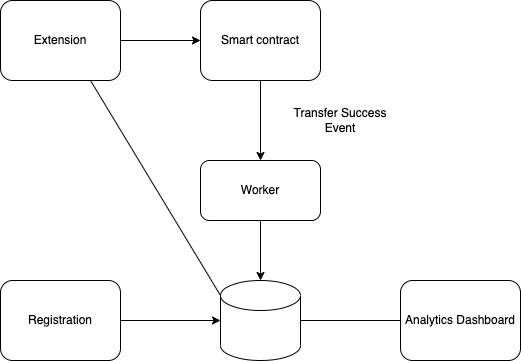

The diagram above was exported from draw.io. Its source (the exported page's mxGraphModel, read from the mxfile embedded in the PNG):
<mxGraphModel dx="1018" dy="741" grid="1" gridSize="10" guides="1" tooltips="1" connect="1" arrows="1" fold="1" page="1" pageScale="1" pageWidth="1169" pageHeight="827" math="0" shadow="0">
  <root>
    <mxCell id="0" />
    <mxCell id="1" parent="0" />
    <mxCell id="EqrQrD4_ATzUmqs2XYVt-2" value="" style="shape=cylinder3;whiteSpace=wrap;html=1;boundedLbl=1;backgroundOutline=1;size=15;" vertex="1" parent="1">
      <mxGeometry x="380" y="560" width="80" height="80" as="geometry" />
    </mxCell>
    <mxCell id="EqrQrD4_ATzUmqs2XYVt-3" value="Extension" style="rounded=1;whiteSpace=wrap;html=1;" vertex="1" parent="1">
      <mxGeometry x="160" y="280" width="120" height="80" as="geometry" />
    </mxCell>
    <mxCell id="EqrQrD4_ATzUmqs2XYVt-4" value="Registration" style="rounded=1;whiteSpace=wrap;html=1;" vertex="1" parent="1">
      <mxGeometry x="160" y="560" width="120" height="80" as="geometry" />
    </mxCell>
    <mxCell id="EqrQrD4_ATzUmqs2XYVt-5" value="Smart contract" style="rounded=1;whiteSpace=wrap;html=1;" vertex="1" parent="1">
      <mxGeometry x="360" y="280" width="120" height="80" as="geometry" />
    </mxCell>
    <mxCell id="EqrQrD4_ATzUmqs2XYVt-6" value="" style="endArrow=classic;html=1;rounded=0;exitX=1;exitY=0.5;exitDx=0;exitDy=0;entryX=0;entryY=0.5;entryDx=0;entryDy=0;" edge="1" parent="1" source="EqrQrD4_ATzUmqs2XYVt-3" target="EqrQrD4_ATzUmqs2XYVt-5">
      <mxGeometry width="50" height="50" relative="1" as="geometry">
        <mxPoint x="260" y="490" as="sourcePoint" />
        <mxPoint x="310" y="440" as="targetPoint" />
      </mxGeometry>
    </mxCell>
    <mxCell id="EqrQrD4_ATzUmqs2XYVt-23" style="edgeStyle=orthogonalEdgeStyle;rounded=0;orthogonalLoop=1;jettySize=auto;html=1;exitX=0.5;exitY=1;exitDx=0;exitDy=0;entryX=0.5;entryY=0;entryDx=0;entryDy=0;entryPerimeter=0;" edge="1" parent="1" source="EqrQrD4_ATzUmqs2XYVt-7" target="EqrQrD4_ATzUmqs2XYVt-2">
      <mxGeometry relative="1" as="geometry" />
    </mxCell>
    <mxCell id="EqrQrD4_ATzUmqs2XYVt-7" value="Worker" style="rounded=1;whiteSpace=wrap;html=1;" vertex="1" parent="1">
      <mxGeometry x="360" y="440" width="120" height="60" as="geometry" />
    </mxCell>
    <mxCell id="EqrQrD4_ATzUmqs2XYVt-21" value="" style="endArrow=classic;html=1;rounded=0;exitX=0.5;exitY=1;exitDx=0;exitDy=0;entryX=0.5;entryY=0;entryDx=0;entryDy=0;" edge="1" parent="1" source="EqrQrD4_ATzUmqs2XYVt-5" target="EqrQrD4_ATzUmqs2XYVt-7">
      <mxGeometry width="50" height="50" relative="1" as="geometry">
        <mxPoint x="540" y="410" as="sourcePoint" />
        <mxPoint x="590" y="360" as="targetPoint" />
      </mxGeometry>
    </mxCell>
    <mxCell id="EqrQrD4_ATzUmqs2XYVt-22" value="Transfer Success Event" style="text;html=1;strokeColor=none;fillColor=none;align=center;verticalAlign=middle;whiteSpace=wrap;rounded=0;" vertex="1" parent="1">
      <mxGeometry x="440" y="380" width="120" height="40" as="geometry" />
    </mxCell>
    <mxCell id="EqrQrD4_ATzUmqs2XYVt-24" value="" style="endArrow=classic;html=1;rounded=0;exitX=1;exitY=0.5;exitDx=0;exitDy=0;entryX=0;entryY=0.5;entryDx=0;entryDy=0;entryPerimeter=0;" edge="1" parent="1" source="EqrQrD4_ATzUmqs2XYVt-4" target="EqrQrD4_ATzUmqs2XYVt-2">
      <mxGeometry width="50" height="50" relative="1" as="geometry">
        <mxPoint x="140" y="510" as="sourcePoint" />
        <mxPoint x="190" y="460" as="targetPoint" />
      </mxGeometry>
    </mxCell>
    <mxCell id="EqrQrD4_ATzUmqs2XYVt-31" value="Analytics Dashboard" style="rounded=1;whiteSpace=wrap;html=1;" vertex="1" parent="1">
      <mxGeometry x="560" y="560" width="120" height="80" as="geometry" />
    </mxCell>
    <mxCell id="EqrQrD4_ATzUmqs2XYVt-35" value="" style="endArrow=none;html=1;rounded=0;entryX=0.75;entryY=1;entryDx=0;entryDy=0;exitX=0;exitY=0;exitDx=0;exitDy=15;exitPerimeter=0;" edge="1" parent="1" source="EqrQrD4_ATzUmqs2XYVt-2" target="EqrQrD4_ATzUmqs2XYVt-3">
      <mxGeometry width="50" height="50" relative="1" as="geometry">
        <mxPoint x="170" y="490" as="sourcePoint" />
        <mxPoint x="220" y="440" as="targetPoint" />
      </mxGeometry>
    </mxCell>
    <mxCell id="EqrQrD4_ATzUmqs2XYVt-36" value="" style="endArrow=none;html=1;rounded=0;exitX=1;exitY=0.5;exitDx=0;exitDy=0;exitPerimeter=0;entryX=0;entryY=0.5;entryDx=0;entryDy=0;" edge="1" parent="1" source="EqrQrD4_ATzUmqs2XYVt-2" target="EqrQrD4_ATzUmqs2XYVt-31">
      <mxGeometry width="50" height="50" relative="1" as="geometry">
        <mxPoint x="560" y="530" as="sourcePoint" />
        <mxPoint x="610" y="480" as="targetPoint" />
      </mxGeometry>
    </mxCell>
  </root>
</mxGraphModel>